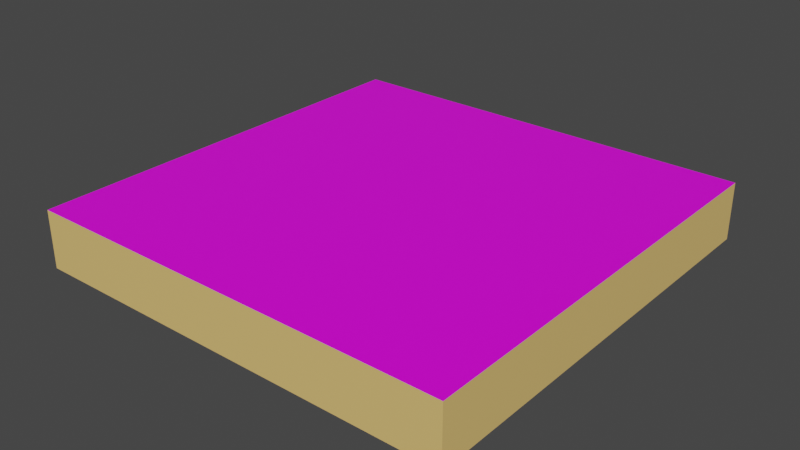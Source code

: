 # Source: street_road1.blend  (saved by Blender 2.82.7; exported with 4.5.12 LTS)
import bpy
from mathutils import Matrix  # noqa: F401  (used for matrix-valued properties, if any)

bpy.ops.wm.read_factory_settings(use_empty=True)
scene = bpy.context.scene
scene.name = 'Scene'

# ---- collections
col_collection = bpy.data.collections.new('Collection'); scene.collection.children.link(col_collection)

# ---- images (referenced by path relative to the original .blend; pixels are not part of the script)
import os
ASSET_DIR = os.environ.get("B2B_ASSET_DIR", "")  # directory of the original .blend (textures are referenced by path, not embedded)
HERE = os.path.dirname(os.path.abspath(__file__))  # packed textures are extracted next to this script under _unpacked/

def load_image(name, relpath, width, height, colorspace="sRGB"):
    """Load a texture the original file referenced (path relative to the .blend, or extracted next to this script)."""
    p = next((c for c in (os.path.join(HERE, relpath), os.path.join(ASSET_DIR, relpath)) if relpath and os.path.exists(c)), "")
    if p:
        img = bpy.data.images.load(p, check_existing=True)
        img.name = name
    else:  # same state as the original file: an image datablock whose file is absent (Cycles renders it pink)
        img = bpy.data.images.new(name, width, height)
        img.source = "FILE"
        img.filepath = "//" + (relpath or name)
    img.colorspace_settings.name = colorspace
    return img
img_street_road_jpg = load_image('street road.jpg', 'street road.jpg', 1024, 1024, 'sRGB')

# ---- materials (node trees are filled in below, after node groups)
mat_material = bpy.data.materials.new('Material')
mat_material.alpha_threshold = 0.0
mat_material.use_transparent_shadow = False
mat_material.line_color = (0.0, 0.0, 0.0, 1.0)
mat_material_001 = bpy.data.materials.new('Material.001')
mat_material_001.use_transparent_shadow = False

# ---- material node trees
mat_material.use_nodes = True; mat_material.node_tree.nodes.clear()
_N = mat_material.node_tree.nodes; _L = mat_material.node_tree.links
n0 = _N.new('ShaderNodeOutputMaterial'); n0.name = 'Material Output'; n0.location = (300, 300)
n1 = _N.new('ShaderNodeBsdfPrincipled'); n1.name = 'Principled BSDF'; n1.location = (10, 300)
n1.distribution = 'GGX'
n1.subsurface_method = 'BURLEY'
n1.inputs[2].default_value = 0.4
n1.inputs[3].default_value = 1.45
n1.inputs[27].default_value = (0.0, 0.0, 0.0, 1.0)
n1.inputs[28].default_value = 1.0
n2 = _N.new('ShaderNodeTexImage'); n2.name = 'Image Texture'; n2.location = (-269, 173)
n2.image = img_street_road_jpg
_L.new(n1.outputs[0], n0.inputs[0])
_L.new(n2.outputs[0], n1.inputs[0])
n0.is_active_output = True
mat_material_001.use_nodes = True; mat_material_001.node_tree.nodes.clear()
_N = mat_material_001.node_tree.nodes; _L = mat_material_001.node_tree.links
n0 = _N.new('ShaderNodeOutputMaterial'); n0.name = 'Material Output'; n0.location = (300, 300)
n1 = _N.new('ShaderNodeBsdfPrincipled'); n1.name = 'Principled BSDF'; n1.location = (10, 300)
n1.distribution = 'GGX'
n1.subsurface_method = 'BURLEY'
n1.inputs[0].default_value = (0.8481, 0.5652, 0.1856, 1.0)
n1.inputs[3].default_value = 1.45
n1.inputs[27].default_value = (0.0, 0.0, 0.0, 1.0)
n1.inputs[28].default_value = 1.0
_L.new(n1.outputs[0], n0.inputs[0])
n0.is_active_output = True

# ---- world
world_world = bpy.data.worlds.new('World'); scene.world = world_world
world_world.use_nodes = True; world_world.node_tree.nodes.clear()
_N = world_world.node_tree.nodes; _L = world_world.node_tree.links
n0 = _N.new('ShaderNodeOutputWorld'); n0.name = 'World Output'; n0.location = (300, 300)
n1 = _N.new('ShaderNodeBackground'); n1.name = 'Background'; n1.location = (10, 300)
n1.inputs[0].default_value = (0.05088, 0.05088, 0.05088, 1.0)
_L.new(n1.outputs[0], n0.inputs[0])
n0.is_active_output = True
world_world.color = (0.05088, 0.05088, 0.05088)
world_world.use_sun_shadow = False
world_world.sun_shadow_jitter_overblur = 0.0

# ---- meshes
me_cube = bpy.data.meshes.new('Cube')
me_cube.from_pydata([(1.0, 1.0, 1.0), (1.0, 1.0, -1.0), (1.0, -1.0, 1.0), (1.0, -1.0, -1.0), (-1.0, 1.0, 1.0), (-1.0, 1.0, -1.0), (-1.0, -1.0, 1.0), (-1.0, -1.0, -1.0)], [], [(0, 4, 6, 2), (3, 2, 6, 7), (7, 6, 4, 5), (5, 1, 3, 7), (1, 0, 2, 3), (5, 4, 0, 1)])
me_cube.polygons.foreach_set('material_index', [0, 1, 1, 0, 1, 1])
_uv = me_cube.uv_layers.new(name='UVMap')
_uv.uv.foreach_set('vector', [1.023, 0.1092, 1.95, 0.1092, 1.95, 0.9602, 1.023, 0.9602, -0.002996, 0.9953, -0.002996, 0.9125, 0.9736, 0.9125, 0.9736, 0.9953, 0.006721, 0.8685, 0.9933, 0.8685, 0.9933, 0.294, 0.006721, 0.294, -0.9798, 0.5, 0.006721, 0.5, 0.006721, 1.487, -0.9798, 1.487, 0.006721, -0.2805, 0.9933, -0.2805, 0.9933, -0.8551, 0.006721, -0.8551, 0.006721, 0.294, 0.9933, 0.294, 0.9933, -0.2805, 0.006721, -0.2805])
me_cube.materials.append(mat_material)
me_cube.materials.append(mat_material_001)
me_cube.use_remesh_preserve_volume = False
me_cube.use_remesh_preserve_attributes = False
me_cube.use_mirror_vertex_groups = False
me_cube.update()

# ---- objects
ob_cube = bpy.data.objects.new('Cube', me_cube)

# ---- transforms, parenting, visibility, modifiers, constraints
ob_cube.location = (0.0, 0.0, 0.0)
ob_cube.scale = (3.0, 3.0, 0.4)
ob_cube.lock_rotations_4d = False
ob_cube.empty_display_type = 'ARROWS'
ob_cube.lineart.crease_threshold = 0.0

# ---- collection membership
col_collection.objects.link(ob_cube)

# ---- scene / render settings (as saved in the file)
scene.frame_start = 1; scene.frame_end = 250; scene.frame_set(1)
scene.render.engine = 'BLENDER_EEVEE_NEXT'
scene.cycles.use_denoising = False
scene.cycles.samples = 128
scene.cycles.sampling_pattern = 'TABULATED_SOBOL'
scene.cycles.use_adaptive_sampling = False
scene.cycles.use_light_tree = False
scene.view_settings.view_transform = 'Filmic'
bpy.context.view_layer.update()

# ---- added for rendering (the .blend has no active camera and no usable light): camera, sun
cam_auto = bpy.data.cameras.new('AutoCamera')
cam_auto.lens = 50.0
cam_auto.sensor_width = 36.0
cam_auto.clip_end = 1000.0
ob_auto_camera = bpy.data.objects.new('AutoCamera', cam_auto)
scene.collection.objects.link(ob_auto_camera)
ob_auto_camera.location = (7.88561, -9.46273, 6.30849)
ob_auto_camera.rotation_euler = (1.09748, -7.21219e-08, 0.694738)
scene.camera = ob_auto_camera
light_auto_sun = bpy.data.lights.new('AutoSun', 'SUN')
light_auto_sun.energy = 3.0
light_auto_sun.angle = 0.0523599
ob_auto_sun = bpy.data.objects.new('AutoSun', light_auto_sun)
scene.collection.objects.link(ob_auto_sun)
ob_auto_sun.rotation_euler = (0.872665, 0.174533, 0.523599)
bpy.context.view_layer.update()

